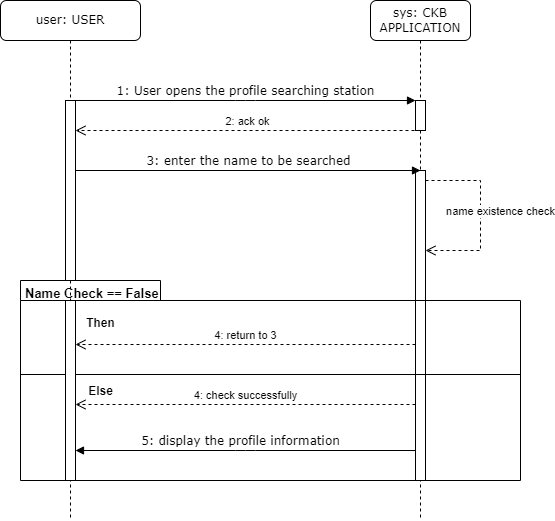

The diagram above was exported from draw.io. Its source (the exported page's mxGraphModel, read from the mxfile embedded in the PNG):
<mxGraphModel dx="1036" dy="614" grid="1" gridSize="10" guides="1" tooltips="1" connect="1" arrows="1" fold="1" page="1" pageScale="1" pageWidth="1100" pageHeight="850" background="none" math="0" shadow="0">
  <root>
    <mxCell id="0" />
    <mxCell id="1" parent="0" />
    <mxCell id="IEZkLJ_lOi1ViNsOJ8ZV-5" value="" style="shape=folder;fontStyle=1;spacingTop=10;tabWidth=140;tabHeight=20;tabPosition=left;html=1;whiteSpace=wrap;" parent="1" vertex="1">
      <mxGeometry x="100" y="360" width="500" height="200" as="geometry" />
    </mxCell>
    <mxCell id="7baba1c4bc27f4b0-2" value="sys: CKB APPLICATION" style="shape=umlLifeline;perimeter=lifelinePerimeter;whiteSpace=wrap;html=1;container=1;collapsible=0;recursiveResize=0;outlineConnect=0;rounded=1;shadow=0;comic=0;labelBackgroundColor=none;strokeWidth=1;fontFamily=Verdana;fontSize=12;align=center;" parent="1" vertex="1">
      <mxGeometry x="450" y="80" width="100" height="520" as="geometry" />
    </mxCell>
    <mxCell id="7baba1c4bc27f4b0-10" value="" style="html=1;points=[];perimeter=orthogonalPerimeter;rounded=0;shadow=0;comic=0;labelBackgroundColor=none;strokeWidth=1;fontFamily=Verdana;fontSize=12;align=center;" parent="7baba1c4bc27f4b0-2" vertex="1">
      <mxGeometry x="45" y="100" width="10" height="30" as="geometry" />
    </mxCell>
    <mxCell id="IEZkLJ_lOi1ViNsOJ8ZV-3" value="" style="html=1;points=[[0,0,0,0,5],[0,1,0,0,-5],[1,0,0,0,5],[1,1,0,0,-5]];perimeter=orthogonalPerimeter;outlineConnect=0;targetShapes=umlLifeline;portConstraint=eastwest;newEdgeStyle={&quot;curved&quot;:0,&quot;rounded&quot;:0};" parent="7baba1c4bc27f4b0-2" vertex="1">
      <mxGeometry x="45" y="170" width="10" height="130" as="geometry" />
    </mxCell>
    <mxCell id="IEZkLJ_lOi1ViNsOJ8ZV-4" value="name existence check" style="html=1;verticalAlign=bottom;endArrow=open;dashed=1;endSize=8;curved=0;rounded=0;" parent="7baba1c4bc27f4b0-2" source="IEZkLJ_lOi1ViNsOJ8ZV-3" target="IEZkLJ_lOi1ViNsOJ8ZV-3" edge="1">
      <mxGeometry x="0.0556" y="20" relative="1" as="geometry">
        <mxPoint x="60" y="180" as="sourcePoint" />
        <mxPoint x="60" y="250" as="targetPoint" />
        <Array as="points">
          <mxPoint x="110" y="180" />
          <mxPoint x="110" y="250" />
        </Array>
        <mxPoint as="offset" />
      </mxGeometry>
    </mxCell>
    <mxCell id="IEZkLJ_lOi1ViNsOJ8ZV-15" value="" style="html=1;points=[[0,0,0,0,5],[0,1,0,0,-5],[1,0,0,0,5],[1,1,0,0,-5]];perimeter=orthogonalPerimeter;outlineConnect=0;targetShapes=umlLifeline;portConstraint=eastwest;newEdgeStyle={&quot;curved&quot;:0,&quot;rounded&quot;:0};" parent="7baba1c4bc27f4b0-2" vertex="1">
      <mxGeometry x="45" y="300" width="10" height="180" as="geometry" />
    </mxCell>
    <mxCell id="7baba1c4bc27f4b0-8" value="user: USER" style="shape=umlLifeline;perimeter=lifelinePerimeter;whiteSpace=wrap;html=1;container=1;collapsible=0;recursiveResize=0;outlineConnect=0;rounded=1;shadow=0;comic=0;labelBackgroundColor=none;strokeWidth=1;fontFamily=Verdana;fontSize=12;align=center;" parent="1" vertex="1">
      <mxGeometry x="80" y="80" width="140" height="520" as="geometry" />
    </mxCell>
    <mxCell id="7baba1c4bc27f4b0-9" value="" style="html=1;points=[];perimeter=orthogonalPerimeter;rounded=0;shadow=0;comic=0;labelBackgroundColor=none;strokeWidth=1;fontFamily=Verdana;fontSize=12;align=center;" parent="7baba1c4bc27f4b0-8" vertex="1">
      <mxGeometry x="65" y="100" width="10" height="180" as="geometry" />
    </mxCell>
    <mxCell id="IEZkLJ_lOi1ViNsOJ8ZV-8" value="&lt;h4&gt;&lt;font style=&quot;font-size: 13px;&quot;&gt;Name Check == False&lt;/font&gt;&lt;/h4&gt;" style="text;align=left;fontStyle=1;verticalAlign=middle;spacingLeft=3;spacingRight=3;strokeColor=none;rotatable=0;points=[[0,0.5],[1,0.5]];portConstraint=eastwest;html=1;" parent="7baba1c4bc27f4b0-8" vertex="1">
      <mxGeometry x="20" y="280" width="140" height="26" as="geometry" />
    </mxCell>
    <mxCell id="7baba1c4bc27f4b0-11" value="1: User opens the profile searching station" style="html=1;verticalAlign=bottom;endArrow=block;entryX=0;entryY=0;labelBackgroundColor=none;fontFamily=Verdana;fontSize=12;edgeStyle=elbowEdgeStyle;elbow=vertical;" parent="1" source="7baba1c4bc27f4b0-9" target="7baba1c4bc27f4b0-10" edge="1">
      <mxGeometry relative="1" as="geometry">
        <mxPoint x="220" y="190" as="sourcePoint" />
      </mxGeometry>
    </mxCell>
    <mxCell id="IEZkLJ_lOi1ViNsOJ8ZV-1" value="2: ack ok" style="html=1;verticalAlign=bottom;endArrow=open;dashed=1;endSize=8;curved=0;rounded=0;" parent="1" target="7baba1c4bc27f4b0-9" edge="1">
      <mxGeometry relative="1" as="geometry">
        <mxPoint x="500" y="210" as="sourcePoint" />
        <mxPoint x="160" y="210" as="targetPoint" />
      </mxGeometry>
    </mxCell>
    <mxCell id="IEZkLJ_lOi1ViNsOJ8ZV-2" value="3: enter the name to be searched" style="html=1;verticalAlign=bottom;endArrow=block;entryX=0;entryY=0;labelBackgroundColor=none;fontFamily=Verdana;fontSize=12;edgeStyle=elbowEdgeStyle;elbow=vertical;" parent="1" source="7baba1c4bc27f4b0-9" edge="1">
      <mxGeometry relative="1" as="geometry">
        <mxPoint x="160" y="250" as="sourcePoint" />
        <mxPoint x="500" y="250" as="targetPoint" />
      </mxGeometry>
    </mxCell>
    <mxCell id="IEZkLJ_lOi1ViNsOJ8ZV-9" value="Then" style="text;align=center;fontStyle=1;verticalAlign=middle;spacingLeft=3;spacingRight=3;strokeColor=none;rotatable=0;points=[[0,0.5],[1,0.5]];portConstraint=eastwest;html=1;" parent="1" vertex="1">
      <mxGeometry x="140" y="390" width="80" height="26" as="geometry" />
    </mxCell>
    <mxCell id="IEZkLJ_lOi1ViNsOJ8ZV-10" value="4: return to 3" style="html=1;verticalAlign=bottom;endArrow=open;dashed=1;endSize=8;curved=0;rounded=0;" parent="1" source="IEZkLJ_lOi1ViNsOJ8ZV-15" edge="1">
      <mxGeometry relative="1" as="geometry">
        <mxPoint x="490" y="424" as="sourcePoint" />
        <mxPoint x="155" y="424" as="targetPoint" />
      </mxGeometry>
    </mxCell>
    <mxCell id="IEZkLJ_lOi1ViNsOJ8ZV-11" value="" style="line;strokeWidth=1;fillColor=none;align=left;verticalAlign=middle;spacingTop=-1;spacingLeft=3;spacingRight=3;rotatable=0;labelPosition=right;points=[];portConstraint=eastwest;strokeColor=inherit;" parent="1" vertex="1">
      <mxGeometry x="100" y="450" width="500" height="8" as="geometry" />
    </mxCell>
    <mxCell id="IEZkLJ_lOi1ViNsOJ8ZV-12" value="Else" style="text;align=center;fontStyle=1;verticalAlign=middle;spacingLeft=3;spacingRight=3;strokeColor=none;rotatable=0;points=[[0,0.5],[1,0.5]];portConstraint=eastwest;html=1;" parent="1" vertex="1">
      <mxGeometry x="140" y="458" width="80" height="26" as="geometry" />
    </mxCell>
    <mxCell id="IEZkLJ_lOi1ViNsOJ8ZV-13" value="4: check successfully" style="html=1;verticalAlign=bottom;endArrow=open;dashed=1;endSize=8;curved=0;rounded=0;" parent="1" source="IEZkLJ_lOi1ViNsOJ8ZV-15" edge="1">
      <mxGeometry relative="1" as="geometry">
        <mxPoint x="490" y="484" as="sourcePoint" />
        <mxPoint x="155" y="484" as="targetPoint" />
      </mxGeometry>
    </mxCell>
    <mxCell id="IEZkLJ_lOi1ViNsOJ8ZV-14" value="5: display the profile information" style="html=1;verticalAlign=bottom;endArrow=block;labelBackgroundColor=none;fontFamily=Verdana;fontSize=12;edgeStyle=elbowEdgeStyle;elbow=vertical;" parent="1" source="IEZkLJ_lOi1ViNsOJ8ZV-15" edge="1">
      <mxGeometry x="0.0271" relative="1" as="geometry">
        <mxPoint x="490" y="530" as="sourcePoint" />
        <mxPoint x="155" y="530" as="targetPoint" />
        <Array as="points" />
        <mxPoint as="offset" />
      </mxGeometry>
    </mxCell>
    <mxCell id="IEZkLJ_lOi1ViNsOJ8ZV-16" value="" style="html=1;points=[[0,0,0,0,5],[0,1,0,0,-5],[1,0,0,0,5],[1,1,0,0,-5]];perimeter=orthogonalPerimeter;outlineConnect=0;targetShapes=umlLifeline;portConstraint=eastwest;newEdgeStyle={&quot;curved&quot;:0,&quot;rounded&quot;:0};" parent="1" vertex="1">
      <mxGeometry x="145" y="380" width="10" height="180" as="geometry" />
    </mxCell>
  </root>
</mxGraphModel>